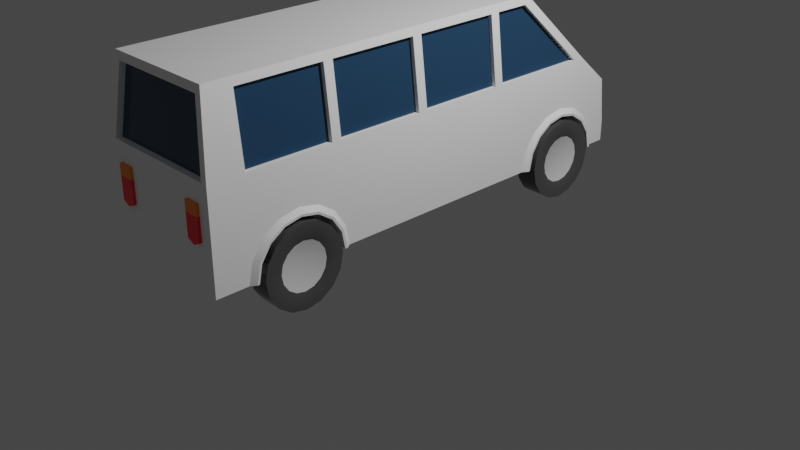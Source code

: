 # Source: coach.blend  (saved by Blender 2.82.7; exported with 4.5.12 LTS)
import bpy
from mathutils import Matrix  # noqa: F401  (used for matrix-valued properties, if any)

bpy.ops.wm.read_factory_settings(use_empty=True)
scene = bpy.context.scene
scene.name = 'Scene'

# ---- collections
col_collection = bpy.data.collections.new('Collection'); scene.collection.children.link(col_collection)

# ---- materials (node trees are filled in below, after node groups)
mat_body = bpy.data.materials.new('body')
mat_body.alpha_threshold = 0.0
mat_body.use_transparent_shadow = False
mat_body.diffuse_color = (0.8816, 0.6446, 0.0328, 1.0)
mat_body.roughness = 0.5
mat_body.line_color = (0.0, 0.0, 0.0, 1.0)
mat_windows = bpy.data.materials.new('windows')
mat_windows.alpha_threshold = 0.0
mat_windows.use_transparent_shadow = False
mat_windows.diffuse_color = (0.2794, 0.5638, 0.8, 1.0)
mat_windows.roughness = 0.5
mat_windows.line_color = (0.0, 0.0, 0.0, 1.0)
mat_lights = bpy.data.materials.new('lights')
mat_lights.alpha_threshold = 0.0
mat_lights.use_transparent_shadow = False
mat_lights.diffuse_color = (0.8, 0.7893, 0.6369, 1.0)
mat_lights.roughness = 0.5
mat_lights.line_color = (0.0, 0.0, 0.0, 1.0)
mat_metal = bpy.data.materials.new('metal')
mat_metal.alpha_threshold = 0.0
mat_metal.use_transparent_shadow = False
mat_metal.diffuse_color = (0.448, 0.448, 0.448, 1.0)
mat_metal.roughness = 0.5
mat_metal.line_color = (0.0, 0.0, 0.0, 1.0)
mat_tires = bpy.data.materials.new('tires')
mat_tires.alpha_threshold = 0.0
mat_tires.use_transparent_shadow = False
mat_tires.diffuse_color = (0.02539, 0.02539, 0.02539, 1.0)
mat_tires.roughness = 0.5
mat_tires.line_color = (0.0, 0.0, 0.0, 1.0)
mat_lights_red = bpy.data.materials.new('lights.red')
mat_lights_red.alpha_threshold = 0.0
mat_lights_red.use_transparent_shadow = False
mat_lights_red.diffuse_color = (1.0, 0.007145, 0.01083, 1.0)
mat_lights_red.roughness = 0.5
mat_lights_red.line_color = (0.0, 0.0, 0.0, 1.0)
mat_carmaterial_orange = bpy.data.materials.new('carmaterial_orange')
mat_carmaterial_orange.alpha_threshold = 0.0
mat_carmaterial_orange.use_transparent_shadow = False
mat_carmaterial_orange.diffuse_color = (0.7913, 0.2086, 0.016, 1.0)
mat_carmaterial_orange.roughness = 0.5
mat_carmaterial_orange.line_color = (0.0, 0.0, 0.0, 1.0)
mat_lights_orange = bpy.data.materials.new('lights.orange')
mat_lights_orange.alpha_threshold = 0.0
mat_lights_orange.use_transparent_shadow = False
mat_lights_orange.diffuse_color = (1.0, 0.3094, 0.009105, 1.0)
mat_lights_orange.roughness = 0.5
mat_lights_orange.line_color = (0.0, 0.0, 0.0, 1.0)

# ---- material node trees
mat_body.use_nodes = True; mat_body.node_tree.nodes.clear()
_N = mat_body.node_tree.nodes; _L = mat_body.node_tree.links
n0 = _N.new('ShaderNodeOutputMaterial'); n0.name = 'Material Output'; n0.location = (300, 300)
n1 = _N.new('ShaderNodeBsdfPrincipled'); n1.name = 'Principled BSDF'; n1.location = (10, 300)
n1.distribution = 'GGX'
n1.subsurface_method = 'BURLEY'
n1.inputs[0].default_value = (1.0, 1.0, 1.0, 1.0)
n1.inputs[2].default_value = 0.0
n1.inputs[3].default_value = 1.45
n1.inputs[27].default_value = (0.0, 0.0, 0.0, 1.0)
n1.inputs[28].default_value = 1.0
_L.new(n1.outputs[0], n0.inputs[0])
n0.is_active_output = True
mat_windows.use_nodes = True; mat_windows.node_tree.nodes.clear()
_N = mat_windows.node_tree.nodes; _L = mat_windows.node_tree.links
n0 = _N.new('ShaderNodeOutputMaterial'); n0.name = 'Material Output'; n0.location = (300, 300)
n1 = _N.new('ShaderNodeBsdfPrincipled'); n1.name = 'Principled BSDF'; n1.location = (10, 300)
n1.distribution = 'GGX'
n1.subsurface_method = 'BURLEY'
n1.inputs[0].default_value = (0.01961, 0.05882, 0.1176, 1.0)
n1.inputs[2].default_value = 0.0
n1.inputs[3].default_value = 1.45
n1.inputs[27].default_value = (0.0, 0.0, 0.0, 1.0)
n1.inputs[28].default_value = 1.0
_L.new(n1.outputs[0], n0.inputs[0])
n0.is_active_output = True
mat_lights.use_nodes = True; mat_lights.node_tree.nodes.clear()
_N = mat_lights.node_tree.nodes; _L = mat_lights.node_tree.links
n0 = _N.new('ShaderNodeOutputMaterial'); n0.name = 'Material Output'; n0.location = (300, 300)
n1 = _N.new('ShaderNodeBsdfPrincipled'); n1.name = 'Principled BSDF'; n1.location = (10, 300)
n1.distribution = 'GGX'
n1.subsurface_method = 'BURLEY'
n1.inputs[0].default_value = (1.0, 1.0, 0.9, 1.0)
n1.inputs[2].default_value = 0.0
n1.inputs[3].default_value = 1.45
n1.inputs[27].default_value = (0.0, 0.0, 0.0, 1.0)
n1.inputs[28].default_value = 1.0
_L.new(n1.outputs[0], n0.inputs[0])
n0.is_active_output = True
mat_metal.use_nodes = True; mat_metal.node_tree.nodes.clear()
_N = mat_metal.node_tree.nodes; _L = mat_metal.node_tree.links
n0 = _N.new('ShaderNodeOutputMaterial'); n0.name = 'Material Output'; n0.location = (300, 300)
n1 = _N.new('ShaderNodeBsdfPrincipled'); n1.name = 'Principled BSDF'; n1.location = (10, 300)
n1.distribution = 'GGX'
n1.subsurface_method = 'BURLEY'
n1.inputs[0].default_value = (0.7529, 0.7529, 0.7529, 1.0)
n1.inputs[2].default_value = 0.0
n1.inputs[3].default_value = 1.45
n1.inputs[27].default_value = (0.0, 0.0, 0.0, 1.0)
n1.inputs[28].default_value = 1.0
_L.new(n1.outputs[0], n0.inputs[0])
n0.is_active_output = True
mat_tires.use_nodes = True; mat_tires.node_tree.nodes.clear()
_N = mat_tires.node_tree.nodes; _L = mat_tires.node_tree.links
n0 = _N.new('ShaderNodeOutputMaterial'); n0.name = 'Material Output'; n0.location = (300, 300)
n1 = _N.new('ShaderNodeBsdfPrincipled'); n1.name = 'Principled BSDF'; n1.location = (10, 300)
n1.distribution = 'GGX'
n1.subsurface_method = 'BURLEY'
n1.inputs[0].default_value = (0.07843, 0.07843, 0.07843, 1.0)
n1.inputs[2].default_value = 0.0
n1.inputs[3].default_value = 1.45
n1.inputs[27].default_value = (0.0, 0.0, 0.0, 1.0)
n1.inputs[28].default_value = 1.0
_L.new(n1.outputs[0], n0.inputs[0])
n0.is_active_output = True
mat_lights_red.use_nodes = True; mat_lights_red.node_tree.nodes.clear()
_N = mat_lights_red.node_tree.nodes; _L = mat_lights_red.node_tree.links
n0 = _N.new('ShaderNodeOutputMaterial'); n0.name = 'Material Output'; n0.location = (300, 300)
n1 = _N.new('ShaderNodeBsdfPrincipled'); n1.name = 'Principled BSDF'; n1.location = (10, 300)
n1.distribution = 'GGX'
n1.subsurface_method = 'BURLEY'
n1.inputs[0].default_value = (1.0, 0.007, 0.011, 1.0)
n1.inputs[2].default_value = 0.0
n1.inputs[3].default_value = 1.45
n1.inputs[27].default_value = (0.0, 0.0, 0.0, 1.0)
n1.inputs[28].default_value = 1.0
_L.new(n1.outputs[0], n0.inputs[0])
n0.is_active_output = True
mat_carmaterial_orange.use_nodes = True; mat_carmaterial_orange.node_tree.nodes.clear()
_N = mat_carmaterial_orange.node_tree.nodes; _L = mat_carmaterial_orange.node_tree.links
n0 = _N.new('ShaderNodeOutputMaterial'); n0.name = 'Material Output'; n0.location = (300, 300)
n1 = _N.new('ShaderNodeBsdfPrincipled'); n1.name = 'Principled BSDF'; n1.location = (10, 300)
n1.distribution = 'GGX'
n1.subsurface_method = 'BURLEY'
n1.inputs[0].default_value = (1.0, 0.249, 0.0, 1.0)
n1.inputs[2].default_value = 0.0
n1.inputs[3].default_value = 1.45
n1.inputs[27].default_value = (0.0, 0.0, 0.0, 1.0)
n1.inputs[28].default_value = 1.0
_L.new(n1.outputs[0], n0.inputs[0])
n0.is_active_output = True
mat_lights_orange.use_nodes = True; mat_lights_orange.node_tree.nodes.clear()
_N = mat_lights_orange.node_tree.nodes; _L = mat_lights_orange.node_tree.links
n0 = _N.new('ShaderNodeOutputMaterial'); n0.name = 'Material Output'; n0.location = (300, 300)
n1 = _N.new('ShaderNodeBsdfPrincipled'); n1.name = 'Principled BSDF'; n1.location = (10, 300)
n1.distribution = 'GGX'
n1.subsurface_method = 'BURLEY'
n1.inputs[0].default_value = (1.0, 0.263, 0.0, 1.0)
n1.inputs[2].default_value = 0.0
n1.inputs[3].default_value = 1.45
n1.inputs[27].default_value = (0.0, 0.0, 0.0, 1.0)
n1.inputs[28].default_value = 1.0
_L.new(n1.outputs[0], n0.inputs[0])
n0.is_active_output = True

# ---- world
world_world = bpy.data.worlds.new('World'); scene.world = world_world
world_world.use_nodes = True; world_world.node_tree.nodes.clear()
_N = world_world.node_tree.nodes; _L = world_world.node_tree.links
n0 = _N.new('ShaderNodeOutputWorld'); n0.name = 'World Output'; n0.location = (300, 300)
n1 = _N.new('ShaderNodeBackground'); n1.name = 'Background'; n1.location = (10, 300)
n1.inputs[0].default_value = (0.05088, 0.05088, 0.05088, 1.0)
_L.new(n1.outputs[0], n0.inputs[0])
n0.is_active_output = True
world_world.color = (0.05088, 0.05088, 0.05088)
world_world.use_sun_shadow = False
world_world.sun_shadow_jitter_overblur = 0.0

# ---- cameras
cam_camera = bpy.data.cameras.new('Camera')
cam_camera.clip_end = 100.0
cam_camera.ortho_scale = 7.314

# ---- lights
light_light = bpy.data.lights.new('Light', 'POINT')
light_light.transmission_factor = 0.0
light_light.energy = 1000.0
light_light.shadow_soft_size = 0.1
light_light.shadow_maximum_resolution = 0.006
light_light.use_absolute_resolution = True

# ---- meshes
me_cube_001 = bpy.data.meshes.new('Cube.001')
me_cube_001.from_pydata([(-0.6131, 2.279, 1.018), (-0.6131, 2.289, 1.018), (-0.5949, 2.279, 1.007), (-0.5949, 2.29, 1.007), (-0.5873, 2.279, 0.9803), (-0.5873, 2.293, 0.9803), (-0.5949, 2.279, 0.9536), (-0.5949, 2.296, 0.9535), (-0.6131, 2.279, 0.9425), (-0.6131, 2.298, 0.9424), (-0.6312, 2.279, 0.9536), (-0.6312, 2.296, 0.9535), (-0.6388, 2.279, 0.9803), (-0.6388, 2.293, 0.9803), (-0.6312, 2.279, 1.007), (-0.6312, 2.29, 1.007), (-0.5005, -1.477, 0.7515), (-0.5005, -1.629, 0.8529), (-0.7002, -2.689, 1.437), (-0.604, -0.3569, 2.209), (-0.604, 1.114, 2.209), (-0.5005, -1.808, 0.8885), (-0.5005, -1.986, 0.8529), (-0.7002, 2.27, 1.125), (-0.7002, -0.4117, 1.437), (-0.7002, 1.905, 1.437), (-0.604, -2.612, 2.209), (-0.7002, 2.331, 0.6312), (-0.7002, -1.303, 0.6301), (-0.7574, 1.175, 0.4208), (-0.7574, 1.207, 0.5818), (-0.7574, 1.298, 0.7183), (-0.7574, 1.435, 0.8095), (-0.7574, 1.595, 0.8415), (-0.7574, 1.756, 0.8095), (-0.7574, 1.893, 0.7183), (-0.7574, 1.984, 0.5818), (-0.7574, 2.016, 0.4208), (-0.7574, 1.984, 0.2597), (-0.7574, 1.893, 0.1232), (-0.7574, 1.756, 0.03203), (-0.7574, 1.595, 7.743e-08), (-0.7574, 1.435, 0.03203), (-0.7574, 1.298, 0.1232), (-0.7574, 1.207, 0.2597), (-0.7574, -1.534, 0.4208), (-0.7574, -2.196, 0.2597), (-0.7574, -2.105, 0.1232), (-0.7574, -1.968, 0.03203), (-0.7574, -1.808, 7.743e-08), (-0.7574, -1.647, 0.03203), (-0.7574, -1.51, 0.1232), (-0.7574, -1.419, 0.2597), (-0.7574, -1.387, 0.4208), (-0.7574, -1.419, 0.5818), (-0.7574, -1.51, 0.7183), (-0.7574, -1.647, 0.8095), (-0.7574, -1.808, 0.8415), (-0.7574, -1.968, 0.8095), (-0.7574, -2.105, 0.7183), (-0.7574, -2.196, 0.5818), (-0.7574, 1.869, 0.4208), (-0.7574, 1.848, 0.5254), (-0.7574, 1.789, 0.6142), (-0.7574, 1.7, 0.6735), (-0.7574, 1.595, 0.6943), (-0.7574, 1.491, 0.6735), (-0.7574, 1.402, 0.6142), (-0.7574, 1.343, 0.5254), (-0.7574, 1.322, 0.4208), (-0.5005, -2.138, 0.7515), (-0.7002, 1.049, 0.4208), (-0.5005, -2.239, 0.5997), (-0.7002, -1.261, 0.4208), (-0.7002, -2.687, 0.4208), (-0.7002, 2.331, 0.4208), (-0.5005, -2.275, 0.4208), (-0.7355, -2.275, 0.4208), (-0.7002, 1.091, 0.6301), (-0.7002, 1.209, 0.8076), (-0.7002, -1.421, 0.8076), (-0.7002, -2.354, 0.4208), (-0.7002, -2.312, 0.6301), (-0.7002, -2.194, 0.8076), (-0.7002, -2.017, 0.9261), (-0.7002, -1.808, 0.9678), (-0.7002, -1.599, 0.9261), (-0.7355, -2.239, 0.5997), (-0.7355, -2.138, 0.7515), (-0.7355, -1.986, 0.8529), (-0.7355, -1.808, 0.8885), (-0.7374, -1.316, 0.4208), (-0.7374, -1.353, 0.6092), (-0.7374, -1.46, 0.7689), (-0.7374, -1.619, 0.8756), (-0.7374, -1.808, 0.9131), (-0.7374, -1.996, 0.8756), (-0.7374, -2.155, 0.7689), (-0.7374, -2.262, 0.6092), (-0.7374, -2.299, 0.4208), (-0.7355, -1.629, 0.8529), (-0.7355, -1.477, 0.7515), (-0.7355, -1.376, 0.5997), (-0.7355, -1.341, 0.4208), (-0.5287, 1.298, 0.1232), (-0.7574, 1.343, 0.3161), (-0.7574, 1.402, 0.2274), (-0.7574, 1.491, 0.1681), (-0.7574, 1.595, 0.1473), (-0.7574, 1.7, 0.1681), (-0.7574, 1.789, 0.2274), (-0.7574, 1.848, 0.3161), (-0.5005, -1.376, 0.5997), (-0.5005, -1.341, 0.4208), (-0.5002, -1.808, 0.4208), (-0.7355, 1.129, 0.4208), (-0.5005, 1.129, 0.4208), (-0.5005, 1.164, 0.5997), (-0.5005, 1.265, 0.7515), (-0.5005, 1.417, 0.8529), (-0.5005, 1.595, 0.8885), (-0.5005, 1.774, 0.8529), (-0.5005, 1.926, 0.7515), (-0.7002, 1.386, 0.9261), (-0.7002, 1.595, 0.9678), (-0.7002, 1.804, 0.9261), (-0.7002, 1.982, 0.8076), (-0.7002, 2.1, 0.6301), (-0.7002, 2.142, 0.4208), (-0.7355, 1.164, 0.5997), (-0.7355, 1.265, 0.7515), (-0.7355, 1.417, 0.8529), (-0.7355, 1.595, 0.8885), (-0.7374, 2.087, 0.4208), (-0.7374, 2.05, 0.6092), (-0.7374, 1.943, 0.7689), (-0.7374, 1.784, 0.8756), (-0.7374, 1.595, 0.9131), (-0.7374, 1.407, 0.8756), (-0.7374, 1.248, 0.7689), (-0.7374, 1.141, 0.6092), (-0.7374, 1.104, 0.4208), (-0.7355, 1.774, 0.8529), (-0.7355, 1.926, 0.7515), (-0.7355, 2.027, 0.5997), (-0.7355, 2.062, 0.4208), (-0.5005, 2.027, 0.5997), (-0.5005, 2.062, 0.4208), (-0.5002, 1.595, 0.4208), (-0.5287, 1.435, 0.03203), (-0.5287, 1.595, 8.245e-08), (-0.5287, 1.756, 0.03203), (-0.5287, 1.893, 0.1232), (-0.5287, 1.984, 0.2597), (-0.5287, 2.016, 0.4208), (-0.5287, 1.984, 0.5818), (-0.5287, 1.893, 0.7183), (-0.5287, 1.756, 0.8095), (-0.5287, 1.595, 0.8415), (-0.5287, 1.435, 0.8095), (-0.5287, 1.298, 0.7183), (-0.5287, 1.207, 0.5818), (-0.5287, 1.175, 0.4208), (-0.5287, 1.207, 0.2597), (-0.5287, 1.869, 0.4208), (-0.5287, 1.848, 0.5254), (-0.5287, 1.789, 0.6142), (-0.5287, 1.7, 0.6735), (-0.5287, 1.595, 0.6943), (-0.5287, 1.491, 0.6735), (-0.5287, 1.402, 0.6142), (-0.5287, 1.343, 0.5254), (-0.5287, 1.322, 0.4208), (-0.7574, -2.228, 0.4208), (-0.5287, 1.343, 0.3161), (-0.5287, 1.402, 0.2274), (-0.5287, 1.491, 0.1681), (-0.5287, 1.595, 0.1473), (-0.5287, 1.7, 0.1681), (-0.5287, 1.789, 0.2274), (-0.5287, 1.848, 0.3161), (-0.7574, -1.555, 0.5254), (-0.7574, -1.614, 0.6142), (-0.7574, -1.703, 0.6735), (-0.7574, -1.808, 0.6943), (-0.7574, -1.912, 0.6735), (-0.7574, -2.001, 0.6142), (-0.7574, -2.06, 0.5254), (-0.7574, -2.081, 0.4208), (-0.5287, -2.105, 0.1232), (-0.7574, -2.06, 0.3161), (-0.7574, -2.001, 0.2274), (-0.7574, -1.912, 0.1681), (-0.7574, -1.808, 0.1473), (-0.7574, -1.703, 0.1681), (-0.7574, -1.614, 0.2274), (-0.7574, -1.555, 0.3161), (-0.5287, -1.968, 0.03203), (-0.5287, -1.808, 8.245e-08), (-0.5287, -1.647, 0.03203), (-0.5287, -1.51, 0.1232), (-0.5287, -1.419, 0.2597), (-0.5287, -1.387, 0.4208), (-0.5287, -1.419, 0.5818), (-0.5287, -1.51, 0.7183), (-0.5287, -1.647, 0.8095), (-0.5287, -1.808, 0.8415), (-0.5287, -1.968, 0.8095), (-0.5287, -2.105, 0.7183), (-0.5287, -2.196, 0.5818), (-0.5287, -2.228, 0.4208), (-0.5287, -2.196, 0.2597), (-0.5287, -1.534, 0.4208), (-0.5287, -1.555, 0.5254), (-0.5287, -1.614, 0.6142), (-0.5287, -1.703, 0.6735), (-0.5287, -1.808, 0.6943), (-0.5287, -1.912, 0.6735), (-0.5287, -2.001, 0.6142), (-0.5287, -2.06, 0.5254), (-0.5287, -2.081, 0.4208), (-0.5287, -2.06, 0.3161), (-0.5287, -2.001, 0.2274), (-0.5287, -1.912, 0.1681), (-0.5287, -1.808, 0.1473), (-0.5287, -1.703, 0.1681), (-0.5287, -1.614, 0.2274), (-0.5287, -1.555, 0.3161), (-0.7431, -1.562, 0.4208), (-0.7431, 1.841, 0.4208), (-0.7431, 1.823, 0.515), (-0.7431, 1.769, 0.5948), (-0.7431, 1.69, 0.6482), (-0.7431, 1.595, 0.6669), (-0.7431, 1.501, 0.6482), (-0.7431, 1.422, 0.5948), (-0.7431, 1.368, 0.515), (-0.7431, 1.35, 0.4208), (-0.7431, 1.595, 0.4208), (-0.7431, 1.368, 0.3266), (-0.7431, 1.422, 0.2467), (-0.7431, 1.501, 0.1934), (-0.7431, 1.595, 0.1746), (-0.7431, 1.69, 0.1934), (-0.7431, 1.769, 0.2467), (-0.7431, 1.823, 0.3266), (-0.7431, -1.58, 0.515), (-0.7431, -1.634, 0.5948), (-0.7431, -1.713, 0.6482), (-0.7431, -1.808, 0.6669), (-0.7431, -1.902, 0.6482), (-0.7431, -1.981, 0.5948), (-0.7431, -2.035, 0.515), (-0.7431, -2.053, 0.4208), (-0.7431, -1.808, 0.4208), (-0.7431, -2.035, 0.3266), (-0.7431, -1.981, 0.2467), (-0.7431, -1.902, 0.1934), (-0.7431, -1.808, 0.1746), (-0.7431, -1.713, 0.1934), (-0.7431, -1.634, 0.2467), (-0.7431, -1.58, 0.3266), (-0.4873, 2.27, 1.018), (-0.4873, 2.303, 1.018), (-0.5479, 2.27, 0.9813), (-0.5479, 2.308, 0.9811), (-0.573, 2.27, 0.892), (-0.573, 2.319, 0.8919), (-0.5479, 2.27, 0.8028), (-0.5479, 2.33, 0.8026), (-0.4873, 2.27, 0.7658), (-0.4873, 2.334, 0.7656), (-0.4267, 2.27, 0.8028), (-0.4267, 2.33, 0.8026), (-0.4016, 2.27, 0.892), (-0.4016, 2.319, 0.8919), (-0.4267, 2.27, 0.9813), (-0.4267, 2.308, 0.9811), (-0.3358, 2.276, 1.018), (-0.3358, 2.307, 0.7657), (-0.3358, 2.304, 1.018), (-0.3358, 2.335, 0.7657), (-0.6302, -2.689, 1.437), (-0.6302, 1.905, 1.437), (-0.6145, -0.4117, 2.125), (-0.5445, -2.62, 2.125), (-0.5445, 1.2, 2.125), (-0.7002, 1.783, 1.437), (-0.6145, 1.068, 2.125), (-0.7002, -0.3127, 1.437), (-0.6145, -0.3127, 2.125), (-0.7002, -1.325, 1.437), (-0.6574, -0.4117, 1.437), (-0.5716, -0.4117, 2.125), (-0.6574, 1.783, 1.437), (-0.5716, 1.068, 2.125), (-0.6574, -0.3127, 1.437), (-0.5716, -0.3127, 2.125), (-0.6302, 1.845, 1.437), (-0.5478, 1.167, 2.098), (-0.6302, -2.626, 1.437), (-0.5445, -2.557, 2.125), (-0.5692, -2.68, 0.8922), (-0.5691, -2.715, 0.8922), (-0.4892, -2.68, 0.8553), (-0.4891, -2.715, 0.8553), (-0.4092, -2.68, 0.8922), (-0.409, -2.715, 0.8922), (-0.4092, -2.68, 1.239), (-0.409, -2.715, 1.239), (-0.4892, -2.68, 1.239), (-0.4891, -2.715, 1.239), (-0.5692, -2.68, 1.239), (-0.5691, -2.715, 1.239), (-0.6145, -1.424, 2.125), (-0.7002, -2.319, 1.437), (-0.6145, -2.319, 2.125), (-0.7002, -1.424, 1.437), (-0.604, -1.369, 2.209), (-0.6582, -2.319, 1.437), (-0.5725, -2.319, 2.125), (-0.5692, -2.68, 1.127), (-0.5691, -2.715, 1.127), (-0.4092, -2.68, 1.127), (-0.409, -2.715, 1.127), (-0.4891, -2.715, 1.127), (-0.5716, -1.325, 2.125), (-0.6574, -1.325, 1.437), (-0.5716, -1.424, 2.125), (-0.6574, -1.424, 1.437), (-0.6145, -1.325, 2.125), (-0.604, 0.6506, 2.209), (-0.7002, 0.5958, 1.437), (-0.6145, 0.5958, 2.125), (-0.7002, 0.6948, 1.437), (-0.6145, 0.6948, 2.125), (-0.6574, 0.5958, 1.437), (-0.5716, 0.5958, 2.125), (-0.6574, 0.6948, 1.437), (-0.5716, 0.6948, 2.125), (0.6131, 2.279, 1.018), (0.6131, 2.289, 1.018), (0.5949, 2.279, 1.007), (0.5949, 2.29, 1.007), (0.5873, 2.279, 0.9803), (0.5873, 2.293, 0.9803), (0.5949, 2.279, 0.9536), (0.5949, 2.296, 0.9535), (0.6131, 2.279, 0.9425), (0.6131, 2.298, 0.9424), (0.6312, 2.279, 0.9536), (0.6312, 2.296, 0.9535), (0.6388, 2.279, 0.9803), (0.6388, 2.293, 0.9803), (0.6312, 2.279, 1.007), (0.6312, 2.29, 1.007), (0.5005, -1.477, 0.7515), (0.5005, -1.629, 0.8529), (0.7002, -2.689, 1.437), (0.604, -0.3569, 2.209), (0.604, 1.114, 2.209), (0.5005, -1.808, 0.8885), (0.5005, -1.986, 0.8529), (0.7002, 2.27, 1.125), (0.7002, -0.4117, 1.437), (0.7002, 1.905, 1.437), (0.604, -2.612, 2.209), (0.7002, 2.331, 0.6312), (0.7002, -1.303, 0.6301), (0.7574, 1.175, 0.4208), (0.7574, 1.207, 0.5818), (0.7574, 1.298, 0.7183), (0.7574, 1.435, 0.8095), (0.7574, 1.595, 0.8415), (0.7574, 1.756, 0.8095), (0.7574, 1.893, 0.7183), (0.7574, 1.984, 0.5818), (0.7574, 2.016, 0.4208), (0.7574, 1.984, 0.2597), (0.7574, 1.893, 0.1232), (0.7574, 1.756, 0.03203), (0.7574, 1.595, 7.743e-08), (0.7574, 1.435, 0.03203), (0.7574, 1.298, 0.1232), (0.7574, 1.207, 0.2597), (0.7574, -1.534, 0.4208), (0.7574, -2.196, 0.2597), (0.7574, -2.105, 0.1232), (0.7574, -1.968, 0.03203), (0.7574, -1.808, 7.743e-08), (0.7574, -1.647, 0.03203), (0.7574, -1.51, 0.1232), (0.7574, -1.419, 0.2597), (0.7574, -1.387, 0.4208), (0.7574, -1.419, 0.5818), (0.7574, -1.51, 0.7183), (0.7574, -1.647, 0.8095), (0.7574, -1.808, 0.8415), (0.7574, -1.968, 0.8095), (0.7574, -2.105, 0.7183), (0.7574, -2.196, 0.5818), (0.7574, 1.869, 0.4208), (0.7574, 1.848, 0.5254), (0.7574, 1.789, 0.6142), (0.7574, 1.7, 0.6735), (0.7574, 1.595, 0.6943), (0.7574, 1.491, 0.6735), (0.7574, 1.402, 0.6142), (0.7574, 1.343, 0.5254), (0.7574, 1.322, 0.4208), (0.5005, -2.138, 0.7515), (0.7002, 1.049, 0.4208), (0.5005, -2.239, 0.5997), (0.7002, -1.261, 0.4208), (0.7002, -2.687, 0.4208), (0.7002, 2.331, 0.4208), (0.5005, -2.275, 0.4208), (0.7355, -2.275, 0.4208), (0.7002, 1.091, 0.6301), (0.7002, 1.209, 0.8076), (0.7002, -1.421, 0.8076), (0.7002, -2.354, 0.4208), (0.7002, -2.312, 0.6301), (0.7002, -2.194, 0.8076), (0.7002, -2.017, 0.9261), (0.7002, -1.808, 0.9678), (0.7002, -1.599, 0.9261), (0.7355, -2.239, 0.5997), (0.7355, -2.138, 0.7515), (0.7355, -1.986, 0.8529), (0.7355, -1.808, 0.8885), (0.7374, -1.316, 0.4208), (0.7374, -1.353, 0.6092), (0.7374, -1.46, 0.7689), (0.7374, -1.619, 0.8756), (0.7374, -1.808, 0.9131), (0.7374, -1.996, 0.8756), (0.7374, -2.155, 0.7689), (0.7374, -2.262, 0.6092), (0.7374, -2.299, 0.4208), (0.7355, -1.629, 0.8529), (0.7355, -1.477, 0.7515), (0.7355, -1.376, 0.5997), (0.7355, -1.341, 0.4208), (0.5287, 1.298, 0.1232), (0.7574, 1.343, 0.3161), (0.7574, 1.402, 0.2274), (0.7574, 1.491, 0.1681), (0.7574, 1.595, 0.1473), (0.7574, 1.7, 0.1681), (0.7574, 1.789, 0.2274), (0.7574, 1.848, 0.3161), (0.5005, -1.376, 0.5997), (0.5005, -1.341, 0.4208), (0.5002, -1.808, 0.4208), (0.7355, 1.129, 0.4208), (0.5005, 1.129, 0.4208), (0.5005, 1.164, 0.5997), (0.5005, 1.265, 0.7515), (0.5005, 1.417, 0.8529), (0.5005, 1.595, 0.8885), (0.5005, 1.774, 0.8529), (0.5005, 1.926, 0.7515), (0.7002, 1.386, 0.9261), (0.7002, 1.595, 0.9678), (0.7002, 1.804, 0.9261), (0.7002, 1.982, 0.8076), (0.7002, 2.1, 0.6301), (0.7002, 2.142, 0.4208), (0.7355, 1.164, 0.5997), (0.7355, 1.265, 0.7515), (0.7355, 1.417, 0.8529), (0.7355, 1.595, 0.8885), (0.7374, 2.087, 0.4208), (0.7374, 2.05, 0.6092), (0.7374, 1.943, 0.7689), (0.7374, 1.784, 0.8756), (0.7374, 1.595, 0.9131), (0.7374, 1.407, 0.8756), (0.7374, 1.248, 0.7689), (0.7374, 1.141, 0.6092), (0.7374, 1.104, 0.4208), (0.7355, 1.774, 0.8529), (0.7355, 1.926, 0.7515), (0.7355, 2.027, 0.5997), (0.7355, 2.062, 0.4208), (0.5005, 2.027, 0.5997), (0.5005, 2.062, 0.4208), (0.5002, 1.595, 0.4208), (0.5287, 1.435, 0.03203), (0.5287, 1.595, 8.245e-08), (0.5287, 1.756, 0.03203), (0.5287, 1.893, 0.1232), (0.5287, 1.984, 0.2597), (0.5287, 2.016, 0.4208), (0.5287, 1.984, 0.5818), (0.5287, 1.893, 0.7183), (0.5287, 1.756, 0.8095), (0.5287, 1.595, 0.8415), (0.5287, 1.435, 0.8095), (0.5287, 1.298, 0.7183), (0.5287, 1.207, 0.5818), (0.5287, 1.175, 0.4208), (0.5287, 1.207, 0.2597), (0.5287, 1.869, 0.4208), (0.5287, 1.848, 0.5254), (0.5287, 1.789, 0.6142), (0.5287, 1.7, 0.6735), (0.5287, 1.595, 0.6943), (0.5287, 1.491, 0.6735), (0.5287, 1.402, 0.6142), (0.5287, 1.343, 0.5254), (0.5287, 1.322, 0.4208), (0.7574, -2.228, 0.4208), (0.5287, 1.343, 0.3161), (0.5287, 1.402, 0.2274), (0.5287, 1.491, 0.1681), (0.5287, 1.595, 0.1473), (0.5287, 1.7, 0.1681), (0.5287, 1.789, 0.2274), (0.5287, 1.848, 0.3161), (0.7574, -1.555, 0.5254), (0.7574, -1.614, 0.6142), (0.7574, -1.703, 0.6735), (0.7574, -1.808, 0.6943), (0.7574, -1.912, 0.6735), (0.7574, -2.001, 0.6142), (0.7574, -2.06, 0.5254), (0.7574, -2.081, 0.4208), (0.5287, -2.105, 0.1232), (0.7574, -2.06, 0.3161), (0.7574, -2.001, 0.2274), (0.7574, -1.912, 0.1681), (0.7574, -1.808, 0.1473), (0.7574, -1.703, 0.1681), (0.7574, -1.614, 0.2274), (0.7574, -1.555, 0.3161), (0.5287, -1.968, 0.03203), (0.5287, -1.808, 8.245e-08), (0.5287, -1.647, 0.03203), (0.5287, -1.51, 0.1232), (0.5287, -1.419, 0.2597), (0.5287, -1.387, 0.4208), (0.5287, -1.419, 0.5818), (0.5287, -1.51, 0.7183), (0.5287, -1.647, 0.8095), (0.5287, -1.808, 0.8415), (0.5287, -1.968, 0.8095), (0.5287, -2.105, 0.7183), (0.5287, -2.196, 0.5818), (0.5287, -2.228, 0.4208), (0.5287, -2.196, 0.2597), (0.5287, -1.534, 0.4208), (0.5287, -1.555, 0.5254), (0.5287, -1.614, 0.6142), (0.5287, -1.703, 0.6735), (0.5287, -1.808, 0.6943), (0.5287, -1.912, 0.6735), (0.5287, -2.001, 0.6142), (0.5287, -2.06, 0.5254), (0.5287, -2.081, 0.4208), (0.5287, -2.06, 0.3161), (0.5287, -2.001, 0.2274), (0.5287, -1.912, 0.1681), (0.5287, -1.808, 0.1473), (0.5287, -1.703, 0.1681), (0.5287, -1.614, 0.2274), (0.5287, -1.555, 0.3161), (0.7431, -1.562, 0.4208), (0.7431, 1.841, 0.4208), (0.7431, 1.823, 0.515), (0.7431, 1.769, 0.5948), (0.7431, 1.69, 0.6482), (0.7431, 1.595, 0.6669), (0.7431, 1.501, 0.6482), (0.7431, 1.422, 0.5948), (0.7431, 1.368, 0.515), (0.7431, 1.35, 0.4208), (0.7431, 1.595, 0.4208), (0.7431, 1.368, 0.3266), (0.7431, 1.422, 0.2467), (0.7431, 1.501, 0.1934), (0.7431, 1.595, 0.1746), (0.7431, 1.69, 0.1934), (0.7431, 1.769, 0.2467), (0.7431, 1.823, 0.3266), (0.7431, -1.58, 0.515), (0.7431, -1.634, 0.5948), (0.7431, -1.713, 0.6482), (0.7431, -1.808, 0.6669), (0.7431, -1.902, 0.6482), (0.7431, -1.981, 0.5948), (0.7431, -2.035, 0.515), (0.7431, -2.053, 0.4208), (0.7431, -1.808, 0.4208), (0.7431, -2.035, 0.3266), (0.7431, -1.981, 0.2467), (0.7431, -1.902, 0.1934), (0.7431, -1.808, 0.1746), (0.7431, -1.713, 0.1934), (0.7431, -1.634, 0.2467), (0.7431, -1.58, 0.3266), (0.4873, 2.27, 1.018), (0.4873, 2.303, 1.018), (0.5479, 2.27, 0.9813), (0.5479, 2.308, 0.9811), (0.573, 2.27, 0.892), (0.573, 2.319, 0.8919), (0.5479, 2.27, 0.8028), (0.5479, 2.33, 0.8026), (0.4873, 2.27, 0.7658), (0.4873, 2.334, 0.7656), (0.4267, 2.27, 0.8028), (0.4267, 2.33, 0.8026), (0.4016, 2.27, 0.892), (0.4016, 2.319, 0.8919), (0.4267, 2.27, 0.9813), (0.4267, 2.308, 0.9811), (0.3358, 2.276, 1.018), (0.3358, 2.307, 0.7657), (0.3358, 2.304, 1.018), (0.3358, 2.335, 0.7657), (0.6302, -2.689, 1.437), (0.6302, 1.905, 1.437), (0.6145, -0.4117, 2.125), (0.5445, -2.62, 2.125), (0.5445, 1.2, 2.125), (0.7002, 1.783, 1.437), (0.6145, 1.068, 2.125), (0.7002, -0.3127, 1.437), (0.6145, -0.3127, 2.125), (0.7002, -1.325, 1.437), (0.6574, -0.4117, 1.437), (0.5716, -0.4117, 2.125), (0.6574, 1.783, 1.437), (0.5716, 1.068, 2.125), (0.6574, -0.3127, 1.437), (0.5716, -0.3127, 2.125), (0.6302, 1.845, 1.437), (0.5478, 1.167, 2.098), (0.6302, -2.626, 1.437), (0.5445, -2.557, 2.125), (0.5693, -2.68, 0.8922), (0.5691, -2.715, 0.8922), (0.4892, -2.68, 0.8553), (0.4891, -2.715, 0.8553), (0.4092, -2.68, 0.8922), (0.409, -2.715, 0.8922), (0.4092, -2.68, 1.239), (0.409, -2.715, 1.239), (0.4892, -2.68, 1.239), (0.4891, -2.715, 1.239), (0.5693, -2.68, 1.239), (0.5691, -2.715, 1.239), (0.6145, -1.424, 2.125), (0.7002, -2.319, 1.437), (0.6145, -2.319, 2.125), (0.7002, -1.424, 1.437), (0.604, -1.369, 2.209), (0.6582, -2.319, 1.437), (0.5725, -2.319, 2.125), (0.5693, -2.68, 1.127), (0.5691, -2.715, 1.127), (0.4092, -2.68, 1.127), (0.409, -2.715, 1.127), (0.4891, -2.715, 1.127), (0.5716, -1.325, 2.125), (0.6574, -1.325, 1.437), (0.5716, -1.424, 2.125), (0.6574, -1.424, 1.437), (0.6145, -1.325, 2.125), (0.604, 0.6506, 2.209), (0.7002, 0.5958, 1.437), (0.6145, 0.5958, 2.125), (0.7002, 0.6948, 1.437), (0.6145, 0.6948, 2.125), (0.6574, 0.5958, 1.437), (0.5716, 0.5958, 2.125), (0.6574, 0.6948, 1.437), (0.5716, 0.6948, 2.125), (-0.5949, 2.29, 1.007), (-0.5949, 2.29, 1.007), (-0.6131, 2.289, 1.018), (-0.6131, 2.289, 1.018), (-0.6131, 2.279, 1.018), (-0.5949, 2.279, 1.007), (-0.5873, 2.293, 0.9803), (-0.5873, 2.293, 0.9803), (-0.5873, 2.279, 0.9803), (-0.5949, 2.296, 0.9535), (-0.5949, 2.296, 0.9535), (-0.5949, 2.279, 0.9536), (-0.6131, 2.298, 0.9424), (-0.6131, 2.298, 0.9424), (-0.6131, 2.279, 0.9425), (-0.6312, 2.296, 0.9535), (-0.6312, 2.296, 0.9535), (-0.6312, 2.279, 0.9536), (-0.6388, 2.293, 0.9803), (-0.6388, 2.293, 0.9803), (-0.6388, 2.279, 0.9803), (-0.6312, 2.29, 1.007), (-0.6312, 2.29, 1.007), (-0.6312, 2.279, 1.007), (-0.5005, -1.808, 0.8885), (-0.5005, -1.986, 0.8529), (-0.7574, 1.207, 0.5818), (-0.7574, 1.175, 0.4208), (-0.7574, 1.298, 0.7183), (-0.7574, 1.435, 0.8095), (-0.7574, 1.595, 0.8415), (-0.7574, 1.756, 0.8095), (-0.7574, 1.893, 0.7183), (-0.7574, 1.984, 0.5818), (-0.7574, 2.016, 0.4208), (-0.7574, 1.984, 0.2597), (-0.7574, 1.893, 0.1232), (-0.7574, 1.756, 0.03203), (-0.7574, 1.595, 7.743e-08), (-0.7574, 1.435, 0.03203), (-0.7574, 1.298, 0.1232), (-0.7574, 1.207, 0.2597), (-0.7574, -2.228, 0.4208), (-0.7574, -2.196, 0.2597), (-0.7574, -2.105, 0.1232), (-0.7574, -1.968, 0.03203), (-0.7574, -1.808, 7.743e-08), (-0.7574, -1.647, 0.03203), (-0.5005, -2.239, 0.5997), (-0.5005, -2.275, 0.4208), (-0.7002, -1.261, 0.4208), (-0.7002, -1.303, 0.6301), (-0.7002, -2.687, 0.4208), (-0.7002, -2.689, 1.437), (-0.5005, -1.341, 0.4208), (-0.5005, -1.376, 0.5997), (-0.7002, 2.331, 0.4208), (-0.7002, 2.331, 0.6312), (-0.5005, -2.138, 0.7515), (-0.7002, 1.049, 0.4208), (-0.7002, 1.091, 0.6301), (-0.7002, 1.209, 0.8076), (-0.7002, -1.421, 0.8076), (-0.5716, -1.424, 2.125), (-0.5716, -1.424, 2.125), (-0.5725, -2.319, 2.125), (-0.5725, -2.319, 2.125), (-0.7002, -2.312, 0.6301), (-0.7002, -2.354, 0.4208), (-0.7002, -2.194, 0.8076), (-0.7002, -2.017, 0.9261), (-0.7002, -1.808, 0.9678), (-0.7355, -2.239, 0.5997), (-0.7355, -2.275, 0.4208), (-0.7355, -2.138, 0.7515), (-0.7355, -1.986, 0.8529), (-0.7355, -1.808, 0.8885), (-0.7374, -1.316, 0.4208), (-0.7374, -1.353, 0.6092), (-0.7374, -1.46, 0.7689), (-0.5005, -1.477, 0.7515), (-0.7374, -1.808, 0.9131), (-0.7374, -1.996, 0.8756), (-0.7374, -2.155, 0.7689), (-0.7374, -2.262, 0.6092), (-0.7374, -2.299, 0.4208), (-0.7355, -1.376, 0.5997), (-0.7355, -1.477, 0.7515), (-0.7355, -1.341, 0.4208), (-0.7002, 1.595, 0.9678), (-0.7002, 1.386, 0.9261), (-0.5005, 1.265, 0.7515), (-0.5005, 1.164, 0.5997), (-0.5005, 2.062, 0.4208), (-0.5005, 2.027, 0.5997), (-0.5005, 1.129, 0.4208), (-0.5005, 1.595, 0.8885), (-0.5005, 1.417, 0.8529), (-0.5005, 1.774, 0.8529), (-0.7002, 1.804, 0.9261), (-0.7002, 1.982, 0.8076), (-0.7002, 2.1, 0.6301), (-0.7002, 2.142, 0.4208), (-0.7355, 1.164, 0.5997), (-0.7355, 1.129, 0.4208), (-0.5005, 1.926, 0.7515), (-0.7355, 1.265, 0.7515), (-0.7355, 1.595, 0.8885), (-0.7355, 1.417, 0.8529), (-0.7374, 2.087, 0.4208), (-0.7374, 2.05, 0.6092), (-0.7374, 1.943, 0.7689), (-0.7374, 1.784, 0.8756), (-0.7374, 1.595, 0.9131), (-0.7374, 1.407, 0.8756), (-0.7374, 1.248, 0.7689), (-0.7374, 1.141, 0.6092), (-0.7374, 1.104, 0.4208), (-0.7355, 1.926, 0.7515), (-0.7355, 1.774, 0.8529), (-0.7355, 2.027, 0.5997), (-0.7355, 2.062, 0.4208), (-0.5287, 1.175, 0.4208), (-0.5287, 1.207, 0.2597), (-0.5287, 1.298, 0.1232), (-0.5287, 1.435, 0.03203), (-0.5287, 1.595, 8.245e-08), (-0.5287, 1.756, 0.03203), (-0.5287, 1.893, 0.1232), (-0.5287, 1.984, 0.2597), (-0.5287, 2.016, 0.4208), (-0.5287, 1.984, 0.5818), (-0.5287, 1.893, 0.7183), (-0.5287, 1.756, 0.8095), (-0.5287, 1.595, 0.8415), (-0.5287, 1.435, 0.8095), (-0.5287, 1.298, 0.7183), (-0.5287, 1.207, 0.5818), (-0.7574, -1.51, 0.1232), (-0.7574, -1.419, 0.2597), (-0.7574, -1.387, 0.4208), (-0.7574, -1.419, 0.5818), (-0.7574, -1.51, 0.7183), (-0.7574, -1.647, 0.8095), (-0.7574, -1.808, 0.8415), (-0.7574, -1.968, 0.8095), (-0.7574, -2.105, 0.7183), (-0.7574, -2.196, 0.5818), (-0.5287, -2.228, 0.4208), (-0.5287, -2.196, 0.2597), (-0.5287, -2.105, 0.1232), (-0.5287, -1.968, 0.03203), (-0.5287, -1.808, 8.245e-08), (-0.5287, -1.647, 0.03203), (-0.5287, -1.51, 0.1232), (-0.5287, -1.419, 0.2597), (-0.5287, -1.387, 0.4208), (-0.5287, -1.419, 0.5818), (-0.5287, -1.51, 0.7183), (-0.5287, -1.647, 0.8095), (-0.5287, -1.808, 0.8415), (-0.5287, -1.968, 0.8095), (-0.5287, -2.105, 0.7183), (-0.5287, -2.196, 0.5818), (-0.7002, 2.27, 1.125), (-0.7002, 2.27, 1.125), (-0.7002, 1.905, 1.437), (-0.5479, 2.308, 0.9811), (-0.5479, 2.308, 0.9811), (-0.4873, 2.303, 1.018), (-0.4873, 2.303, 1.018), (-0.4873, 2.27, 1.018), (-0.5479, 2.27, 0.9813), (-0.573, 2.319, 0.8919), (-0.573, 2.319, 0.8919), (-0.573, 2.27, 0.892), (-0.5479, 2.33, 0.8026), (-0.5479, 2.33, 0.8026), (-0.5479, 2.27, 0.8028), (-0.4873, 2.334, 0.7656), (-0.4873, 2.334, 0.7656), (-0.4873, 2.27, 0.7658), (-0.4267, 2.33, 0.8026), (-0.4267, 2.33, 0.8026), (-0.4267, 2.27, 0.8028), (-0.4016, 2.319, 0.8919), (-0.4016, 2.319, 0.8919), (-0.4016, 2.27, 0.892), (-0.4267, 2.308, 0.9811), (-0.4267, 2.308, 0.9811), (-0.4267, 2.27, 0.9813), (-0.3358, 2.335, 0.7657), (-0.3358, 2.335, 0.7657), (-0.3358, 2.304, 1.018), (-0.3358, 2.304, 1.018), (-0.3358, 2.307, 0.7657), (-0.3358, 2.276, 1.018), (-0.604, -2.612, 2.209), (-0.604, -2.612, 2.209), (-0.5445, 1.2, 2.125), (-0.5445, 1.2, 2.125), (-0.6302, 1.905, 1.437), (-0.6302, 1.905, 1.437), (-0.5445, -2.62, 2.125), (-0.5445, -2.62, 2.125), (-0.6302, -2.689, 1.437), (-0.6302, -2.689, 1.437), (-0.6145, 1.068, 2.125), (-0.6145, 1.068, 2.125), (-0.7002, 1.783, 1.437), (-0.7002, 1.783, 1.437), (-0.6574, -1.424, 1.437), (-0.6574, -1.424, 1.437), (-0.6582, -2.319, 1.437), (-0.6582, -2.319, 1.437), (-0.6574, 0.5958, 1.437), (-0.6574, 0.5958, 1.437), (-0.7002, 0.5958, 1.437), (-0.7002, 0.5958, 1.437), (-0.7002, -1.599, 0.9261), (-0.6145, -0.3127, 2.125), (-0.6145, -0.3127, 2.125), (-0.7002, -0.3127, 1.437), (-0.7002, -0.3127, 1.437), (-0.5716, -0.4117, 2.125), (-0.5716, -0.4117, 2.125), (-0.6574, -0.4117, 1.437), (-0.6574, -0.4117, 1.437), (-0.5716, 1.068, 2.125), (-0.5716, 1.068, 2.125), (-0.6574, 1.783, 1.437), (-0.6574, 1.783, 1.437), (-0.6145, 0.5958, 2.125), (-0.6145, 0.5958, 2.125), (-0.5716, 0.5958, 2.125), (-0.5716, 0.5958, 2.125), (-0.6145, 0.6948, 2.125), (-0.6145, 0.6948, 2.125), (-0.5716, 0.6948, 2.125), (-0.5716, 0.6948, 2.125), (-0.5716, -0.3127, 2.125), (-0.5716, -0.3127, 2.125), (-0.6574, -0.3127, 1.437), (-0.6574, -0.3127, 1.437), (-0.6145, -0.4117, 2.125), (-0.6145, -0.4117, 2.125), (-0.7002, -0.4117, 1.437), (-0.7002, -0.4117, 1.437), (-0.5478, 1.167, 2.098), (-0.5478, 1.167, 2.098), (-0.6302, 1.845, 1.437), (-0.6302, 1.845, 1.437), (-0.5445, -2.557, 2.125), (-0.5445, -2.557, 2.125), (-0.6302, -2.626, 1.437), (-0.6302, -2.626, 1.437), (-0.5692, -2.68, 0.8922), (-0.5691, -2.715, 0.8922), (-0.5691, -2.715, 0.8922), (-0.4891, -2.715, 0.8553), (-0.4891, -2.715, 0.8553), (-0.4892, -2.68, 0.8553), (-0.409, -2.715, 0.8922), (-0.409, -2.715, 0.8922), (-0.4092, -2.68, 0.8922), (-0.409, -2.715, 1.239), (-0.409, -2.715, 1.239), (-0.4092, -2.68, 1.239), (-0.4891, -2.715, 1.239), (-0.5691, -2.715, 1.239), (-0.5691, -2.715, 1.239), (-0.5692, -2.68, 1.239), (-0.409, -2.715, 1.127), (-0.6145, -1.325, 2.125), (-0.6145, -1.325, 2.125), (-0.5716, -1.325, 2.125), (-0.5716, -1.325, 2.125), (-0.7002, -2.319, 1.437), (-0.7002, -2.319, 1.437), (-0.6145, -2.319, 2.125), (-0.6145, -2.319, 2.125), (-0.7355, -1.629, 0.8529), (-0.7374, -1.619, 0.8756), (-0.5005, -1.629, 0.8529), (-0.6574, -1.325, 1.437), (-0.6574, -1.325, 1.437), (-0.7002, -1.325, 1.437), (-0.7002, -1.325, 1.437), (-0.604, 1.114, 2.209), (-0.604, 1.114, 2.209), (-0.6574, 0.6948, 1.437), (-0.6574, 0.6948, 1.437), (-0.7002, 0.6948, 1.437), (-0.7002, 0.6948, 1.437), (-0.5691, -2.715, 1.127), (-0.6145, -1.424, 2.125), (-0.6145, -1.424, 2.125), (-0.7002, -1.424, 1.437), (-0.7002, -1.424, 1.437), (-0.604, 0.6506, 2.209), (-0.604, -0.3569, 2.209), (-0.604, -1.369, 2.209), (0.5949, 2.29, 1.007), (0.5949, 2.29, 1.007), (0.6131, 2.289, 1.018), (0.6131, 2.289, 1.018), (0.6131, 2.279, 1.018), (0.5949, 2.279, 1.007), (0.5873, 2.293, 0.9803), (0.5873, 2.293, 0.9803), (0.5873, 2.279, 0.9803), (0.5949, 2.296, 0.9535), (0.5949, 2.296, 0.9535), (0.5949, 2.279, 0.9536), (0.6131, 2.298, 0.9424), (0.6131, 2.298, 0.9424), (0.6131, 2.279, 0.9425), (0.6312, 2.296, 0.9535), (0.6312, 2.296, 0.9535), (0.6312, 2.279, 0.9536), (0.6388, 2.293, 0.9803), (0.6388, 2.293, 0.9803), (0.6388, 2.279, 0.9803), (0.6312, 2.29, 1.007), (0.6312, 2.29, 1.007), (0.6312, 2.279, 1.007), (0.5005, -1.808, 0.8885), (0.5005, -1.986, 0.8529), (0.7574, 1.207, 0.5818), (0.7574, 1.175, 0.4208), (0.7574, 1.298, 0.7183), (0.7574, 1.435, 0.8095), (0.7574, 1.595, 0.8415), (0.7574, 1.756, 0.8095), (0.7574, 1.893, 0.7183), (0.7574, 1.984, 0.5818), (0.7574, 2.016, 0.4208), (0.7574, 1.984, 0.2597), (0.7574, 1.893, 0.1232), (0.7574, 1.756, 0.03203), (0.7574, 1.595, 7.743e-08), (0.7574, 1.435, 0.03203), (0.7574, 1.298, 0.1232), (0.7574, 1.207, 0.2597), (0.7574, -2.228, 0.4208), (0.7574, -2.196, 0.2597), (0.7574, -2.105, 0.1232), (0.7574, -1.968, 0.03203), (0.7574, -1.808, 7.743e-08), (0.7574, -1.647, 0.03203), (0.5005, -2.239, 0.5997), (0.5005, -2.275, 0.4208), (0.7002, -1.261, 0.4208), (0.7002, -1.303, 0.6301), (0.7002, -2.687, 0.4208), (0.7002, -2.689, 1.437), (0.5005, -1.341, 0.4208), (0.5005, -1.376, 0.5997), (0.7002, 2.331, 0.4208), (0.7002, 2.331, 0.6312), (0.5005, -2.138, 0.7515), (0.7002, 1.049, 0.4208), (0.7002, 1.091, 0.6301), (0.7002, 1.209, 0.8076), (0.7002, -1.421, 0.8076), (0.5716, -1.424, 2.125), (0.5716, -1.424, 2.125), (0.5725, -2.319, 2.125), (0.5725, -2.319, 2.125), (0.7002, -2.312, 0.6301), (0.7002, -2.354, 0.4208), (0.7002, -2.194, 0.8076), (0.7002, -2.017, 0.9261), (0.7002, -1.808, 0.9678), (0.7355, -2.239, 0.5997), (0.7355, -2.275, 0.4208), (0.7355, -2.138, 0.7515), (0.7355, -1.986, 0.8529), (0.7355, -1.808, 0.8885), (0.7374, -1.316, 0.4208), (0.7374, -1.353, 0.6092), (0.7374, -1.46, 0.7689), (0.5005, -1.477, 0.7515), (0.7374, -1.808, 0.9131), (0.7374, -1.996, 0.8756), (0.7374, -2.155, 0.7689), (0.7374, -2.262, 0.6092), (0.7374, -2.299, 0.4208), (0.7355, -1.376, 0.5997), (0.7355, -1.477, 0.7515), (0.7355, -1.341, 0.4208), (0.7002, 1.595, 0.9678), (0.7002, 1.386, 0.9261), (0.5005, 1.265, 0.7515), (0.5005, 1.164, 0.5997), (0.5005, 2.062, 0.4208), (0.5005, 2.027, 0.5997), (0.5005, 1.129, 0.4208), (0.5005, 1.595, 0.8885), (0.5005, 1.417, 0.8529), (0.5005, 1.774, 0.8529), (0.7002, 1.804, 0.9261), (0.7002, 1.982, 0.8076), (0.7002, 2.1, 0.6301), (0.7002, 2.142, 0.4208), (0.7355, 1.164, 0.5997), (0.7355, 1.129, 0.4208), (0.5005, 1.926, 0.7515), (0.7355, 1.265, 0.7515), (0.7355, 1.595, 0.8885), (0.7355, 1.417, 0.8529), (0.7374, 2.087, 0.4208), (0.7374, 2.05, 0.6092), (0.7374, 1.943, 0.7689), (0.7374, 1.784, 0.8756), (0.7374, 1.595, 0.9131), (0.7374, 1.407, 0.8756), (0.7374, 1.248, 0.7689), (0.7374, 1.141, 0.6092), (0.7374, 1.104, 0.4208), (0.7355, 1.926, 0.7515), (0.7355, 1.774, 0.8529), (0.7355, 2.027, 0.5997), (0.7355, 2.062, 0.4208), (0.5287, 1.175, 0.4208), (0.5287, 1.207, 0.2597), (0.5287, 1.298, 0.1232), (0.5287, 1.435, 0.03203), (0.5287, 1.595, 8.245e-08), (0.5287, 1.756, 0.03203), (0.5287, 1.893, 0.1232), (0.5287, 1.984, 0.2597), (0.5287, 2.016, 0.4208), (0.5287, 1.984, 0.5818), (0.5287, 1.893, 0.7183), (0.5287, 1.756, 0.8095), (0.5287, 1.595, 0.8415), (0.5287, 1.435, 0.8095), (0.5287, 1.298, 0.7183), (0.5287, 1.207, 0.5818), (0.7574, -1.51, 0.1232), (0.7574, -1.419, 0.2597), (0.7574, -1.387, 0.4208), (0.7574, -1.419, 0.5818), (0.7574, -1.51, 0.7183), (0.7574, -1.647, 0.8095), (0.7574, -1.808, 0.8415), (0.7574, -1.968, 0.8095), (0.7574, -2.105, 0.7183), (0.7574, -2.196, 0.5818), (0.5287, -2.228, 0.4208), (0.5287, -2.196, 0.2597), (0.5287, -2.105, 0.1232), (0.5287, -1.968, 0.03203), (0.5287, -1.808, 8.245e-08), (0.5287, -1.647, 0.03203), (0.5287, -1.51, 0.1232), (0.5287, -1.419, 0.2597), (0.5287, -1.387, 0.4208), (0.5287, -1.419, 0.5818), (0.5287, -1.51, 0.7183), (0.5287, -1.647, 0.8095), (0.5287, -1.808, 0.8415), (0.5287, -1.968, 0.8095), (0.5287, -2.105, 0.7183), (0.5287, -2.196, 0.5818), (0.7002, 2.27, 1.125), (0.7002, 2.27, 1.125), (0.7002, 1.905, 1.437), (0.5479, 2.308, 0.9811), (0.5479, 2.308, 0.9811), (0.4873, 2.303, 1.018), (0.4873, 2.303, 1.018), (0.4873, 2.27, 1.018), (0.5479, 2.27, 0.9813), (0.573, 2.319, 0.8919), (0.573, 2.319, 0.8919), (0.573, 2.27, 0.892), (0.5479, 2.33, 0.8026), (0.5479, 2.33, 0.8026), (0.5479, 2.27, 0.8028), (0.4873, 2.334, 0.7656), (0.4873, 2.334, 0.7656), (0.4873, 2.27, 0.7658), (0.4267, 2.33, 0.8026), (0.4267, 2.33, 0.8026), (0.4267, 2.27, 0.8028), (0.4016, 2.319, 0.8919), (0.4016, 2.319, 0.8919), (0.4016, 2.27, 0.892), (0.4267, 2.308, 0.9811), (0.4267, 2.308, 0.9811), (0.4267, 2.27, 0.9813), (0.3358, 2.335, 0.7657), (0.3358, 2.335, 0.7657), (0.3358, 2.304, 1.018), (0.3358, 2.304, 1.018), (0.3358, 2.307, 0.7657), (0.3358, 2.276, 1.018), (0.604, -2.612, 2.209), (0.604, -2.612, 2.209), (0.5445, 1.2, 2.125), (0.5445, 1.2, 2.125), (0.6302, 1.905, 1.437), (0.6302, 1.905, 1.437), (0.5445, -2.62, 2.125), (0.5445, -2.62, 2.125), (0.6302, -2.689, 1.437), (0.6302, -2.689, 1.437), (0.6145, 1.068, 2.125), (0.6145, 1.068, 2.125), (0.7002, 1.783, 1.437), (0.7002, 1.783, 1.437), (0.6574, -1.424, 1.437), (0.6574, -1.424, 1.437), (0.6582, -2.319, 1.437), (0.6582, -2.319, 1.437), (0.6574, 0.5958, 1.437), (0.6574, 0.5958, 1.437), (0.7002, 0.5958, 1.437), (0.7002, 0.5958, 1.437), (0.7002, -1.599, 0.9261), (0.6145, -0.3127, 2.125), (0.6145, -0.3127, 2.125), (0.7002, -0.3127, 1.437), (0.7002, -0.3127, 1.437), (0.5716, -0.4117, 2.125), (0.5716, -0.4117, 2.125), (0.6574, -0.4117, 1.437), (0.6574, -0.4117, 1.437), (0.5716, 1.068, 2.125), (0.5716, 1.068, 2.125), (0.6574, 1.783, 1.437), (0.6574, 1.783, 1.437), (0.6145, 0.5958, 2.125), (0.6145, 0.5958, 2.125), (0.5716, 0.5958, 2.125), (0.5716, 0.5958, 2.125), (0.6145, 0.6948, 2.125), (0.6145, 0.6948, 2.125), (0.5716, 0.6948, 2.125), (0.5716, 0.6948, 2.125), (0.5716, -0.3127, 2.125), (0.5716, -0.3127, 2.125), (0.6574, -0.3127, 1.437), (0.6574, -0.3127, 1.437), (0.6145, -0.4117, 2.125), (0.6145, -0.4117, 2.125), (0.7002, -0.4117, 1.437), (0.7002, -0.4117, 1.437), (0.5478, 1.167, 2.098), (0.5478, 1.167, 2.098), (0.6302, 1.845, 1.437), (0.6302, 1.845, 1.437), (0.5445, -2.557, 2.125), (0.5445, -2.557, 2.125), (0.6302, -2.626, 1.437), (0.6302, -2.626, 1.437), (0.5693, -2.68, 0.8922), (0.5691, -2.715, 0.8922), (0.5691, -2.715, 0.8922), (0.4891, -2.715, 0.8553), (0.4891, -2.715, 0.8553), (0.4892, -2.68, 0.8553), (0.409, -2.715, 0.8922), (0.409, -2.715, 0.8922), (0.4092, -2.68, 0.8922), (0.409, -2.715, 1.239), (0.409, -2.715, 1.239), (0.4092, -2.68, 1.239), (0.4891, -2.715, 1.239), (0.5691, -2.715, 1.239), (0.5691, -2.715, 1.239), (0.5693, -2.68, 1.239), (0.409, -2.715, 1.127), (0.6145, -1.325, 2.125), (0.6145, -1.325, 2.125), (0.5716, -1.325, 2.125), (0.5716, -1.325, 2.125), (0.7002, -2.319, 1.437), (0.7002, -2.319, 1.437), (0.6145, -2.319, 2.125), (0.6145, -2.319, 2.125), (0.7355, -1.629, 0.8529), (0.7374, -1.619, 0.8756), (0.5005, -1.629, 0.8529), (0.6574, -1.325, 1.437), (0.6574, -1.325, 1.437), (0.7002, -1.325, 1.437), (0.7002, -1.325, 1.437), (0.604, 1.114, 2.209), (0.604, 1.114, 2.209), (0.6574, 0.6948, 1.437), (0.6574, 0.6948, 1.437), (0.7002, 0.6948, 1.437), (0.7002, 0.6948, 1.437), (0.5691, -2.715, 1.127), (0.6145, -1.424, 2.125), (0.6145, -1.424, 2.125), (0.7002, -1.424, 1.437), (0.7002, -1.424, 1.437), (0.604, 0.6506, 2.209), (0.604, -0.3569, 2.209), (0.604, -1.369, 2.209)], [], [(684, 685, 680, 682), (2, 688, 686, 681), (4, 691, 689, 687), (6, 694, 692, 690), (8, 697, 695, 693), (10, 700, 698, 696), (683, 3, 15), (14, 0, 1, 702), (12, 703, 701, 699), (5, 7, 3), (13, 15, 11), (9, 11, 7), (3, 7, 15), (11, 15, 7), (709, 710, 65, 66), (711, 712, 63, 64), (713, 714, 61, 62), (715, 716, 110, 111), (717, 718, 108, 109), (767, 766, 735, 760), (763, 96, 755, 754), (759, 758, 102, 101), (707, 706, 68, 69), (719, 720, 106, 107), (708, 709, 66, 67), (758, 757, 103, 102), (747, 748, 732, 733), (766, 768, 734, 735), (81, 82, 98, 99), (82, 749, 97, 98), (749, 750, 762, 97), (750, 751, 95, 762), (89, 756, 704, 705), (764, 763, 754, 752), (765, 764, 752, 753), (737, 736, 782, 781), (96, 761, 90, 755), (88, 89, 705, 738), (87, 88, 738, 728), (77, 87, 728, 729), (793, 792, 799, 787), (144, 801, 773, 774), (142, 798, 785, 778), (790, 133, 145, 800), (135, 790, 800, 143), (798, 144, 774, 785), (16, 112, 114), (72, 70, 114), (70, 22, 114), (112, 113, 114), (76, 72, 114), (22, 21, 114), (123, 769, 137, 794), (769, 779, 136, 137), (779, 780, 791, 136), (788, 132, 776, 777), (780, 127, 134, 791), (127, 128, 789, 134), (796, 795, 786, 783), (797, 796, 783, 784), (132, 142, 778, 776), (792, 135, 143, 799), (138, 793, 787, 131), (129, 130, 771, 772), (115, 129, 772, 775), (122, 146, 148), (121, 122, 148), (117, 118, 148), (146, 147, 148), (116, 117, 148), (119, 120, 148), (120, 121, 148), (720, 721, 105, 106), (706, 708, 67, 68), (718, 719, 107, 108), (716, 717, 109, 110), (714, 715, 111, 61), (712, 713, 62, 63), (710, 711, 64, 65), (721, 707, 69, 105), (803, 174, 172, 802), (814, 168, 167, 813), (812, 166, 165, 811), (810, 164, 180, 809), (808, 179, 178, 807), (806, 177, 176, 805), (817, 171, 170, 816), (804, 175, 174, 803), (816, 170, 169, 815), (805, 176, 175, 804), (802, 172, 171, 817), (807, 178, 177, 806), (809, 180, 179, 808), (811, 165, 164, 810), (813, 167, 166, 812), (815, 169, 168, 814), (63, 62, 230, 231), (191, 190, 255, 256), (185, 184, 249, 250), (106, 105, 239, 240), (65, 64, 232, 233), (67, 66, 234, 235), (183, 182, 247, 248), (107, 106, 240, 241), (109, 108, 242, 243), (181, 45, 228, 246), (196, 195, 260, 261), (111, 110, 244, 245), (66, 65, 233, 234), (188, 187, 252, 253), (194, 193, 258, 259), (62, 61, 229, 230), (723, 722, 188, 190), (824, 823, 183, 184), (822, 821, 181, 182), (820, 819, 196, 45), (818, 727, 194, 195), (726, 725, 192, 193), (827, 826, 186, 187), (724, 723, 190, 191), (826, 825, 185, 186), (725, 724, 191, 192), (722, 827, 187, 188), (727, 726, 193, 194), (819, 818, 195, 196), (821, 820, 45, 181), (823, 822, 182, 183), (825, 824, 184, 185), (31, 160, 159, 32), (42, 149, 104, 43), (29, 162, 161, 30), (40, 151, 150, 41), (38, 153, 152, 39), (36, 155, 154, 37), (34, 157, 156, 35), (32, 159, 158, 33), (43, 104, 163, 44), (30, 161, 160, 31), (41, 150, 149, 42), (39, 152, 151, 40), (37, 154, 153, 38), (35, 156, 155, 36), (33, 158, 157, 34), (44, 163, 162, 29), (829, 221, 220, 828), (840, 216, 215, 839), (838, 214, 213, 837), (836, 212, 227, 835), (834, 226, 225, 833), (832, 224, 223, 831), (843, 219, 218, 842), (830, 222, 221, 829), (842, 218, 217, 841), (831, 223, 222, 830), (828, 220, 219, 843), (833, 225, 224, 832), (835, 227, 226, 834), (837, 213, 212, 836), (839, 215, 214, 838), (841, 217, 216, 840), (192, 191, 256, 257), (187, 186, 251, 252), (105, 69, 237, 239), (64, 63, 231, 232), (69, 68, 236, 237), (190, 188, 253, 255), (184, 183, 248, 249), (186, 185, 250, 251), (182, 181, 246, 247), (108, 107, 241, 242), (45, 196, 261, 228), (110, 109, 243, 244), (68, 67, 235, 236), (195, 194, 259, 260), (61, 111, 245, 229), (193, 192, 257, 258), (59, 208, 207, 58), (48, 197, 189, 47), (173, 210, 209, 60), (50, 199, 198, 49), (52, 201, 200, 51), (54, 203, 202, 53), (56, 205, 204, 55), (58, 207, 206, 57), (47, 189, 211, 46), (60, 209, 208, 59), (49, 198, 197, 48), (51, 200, 199, 50), (53, 202, 201, 52), (55, 204, 203, 54), (57, 206, 205, 56), (46, 211, 210, 173), (229, 245, 238), (244, 243, 238), (236, 235, 238), (242, 241, 238), (239, 237, 238), (232, 231, 238), (237, 236, 238), (230, 229, 238), (245, 244, 238), (234, 233, 238), (243, 242, 238), (241, 240, 238), (240, 239, 238), (233, 232, 238), (235, 234, 238), (231, 230, 238), (228, 261, 254), (260, 259, 254), (252, 251, 254), (258, 257, 254), (255, 253, 254), (248, 247, 254), (253, 252, 254), (246, 228, 254), (261, 260, 254), (250, 249, 254), (259, 258, 254), (257, 256, 254), (256, 255, 254), (249, 248, 254), (251, 250, 254), (247, 246, 254), (972, 889, 124, 770), (851, 849, 847, 852), (264, 848, 853, 855), (266, 854, 856, 858), (268, 857, 859, 861), (270, 860, 862, 864), (272, 863, 865, 867), (273, 271, 275), (276, 869, 850, 262), (274, 866, 868, 870), (875, 876, 873, 871), (877, 18, 885, 883), (899, 742, 93, 94), (902, 900, 920, 922), (906, 965, 956, 904), (923, 921, 915, 896), (745, 743, 891, 893), (887, 890, 910, 908), (882, 879, 928, 930), (884, 886, 934, 932), (941, 944, 942, 939), (947, 310, 948, 945), (321, 936, 937, 974), (310, 951, 949, 948), (302, 304, 940, 938), (322, 303, 305, 325), (925, 926, 907, 905), (741, 123, 794, 139), (924, 901, 903, 927), (740, 741, 139, 140), (958, 959, 746, 894), (756, 100, 963, 704), (751, 899, 94, 95), (761, 962, 961, 90), (21, 17, 114), (976, 978, 892, 744), (966, 953, 955, 964), (957, 733, 878, 960), (972, 770, 79, 898), (733, 84, 83), (747, 733, 83), (25, 968, 880, 881), (888, 969, 846, 889), (844, 737, 781, 126), (795, 138, 131, 786), (130, 788, 777, 771), (118, 119, 148), (125, 124, 889, 846), (739, 740, 140, 141), (100, 767, 760, 963), (980, 901, 924), (125, 846, 844, 126), (962, 759, 101, 961), (17, 16, 114), (731, 730, 91, 92), (742, 731, 92, 93), (845, 25, 881), (84, 733, 957, 85), (269, 267, 271), (265, 263, 267), (277, 275, 263), (263, 275, 267), (271, 267, 275), (306, 323, 952, 943), (307, 324, 325, 305), (323, 308, 946, 952), (324, 309, 311, 325), (312, 321, 974, 950), (313, 322, 325, 311), (885, 18, 74), (979, 917, 913), (913, 917, 972, 898), (912, 897, 895, 914), (981, 954, 975), (911, 971, 919, 909), (973, 916, 918, 970), (975, 954, 967, 977), (328, 320, 316, 314), (293, 326, 330, 284), (337, 297, 290, 333), (339, 335, 288, 295), (888, 917, 979, 969), (980, 979, 913, 901), (924, 954, 981, 980), (981, 975, 960, 878), (287, 334, 338, 294), (332, 289, 296, 336), (24, 291, 327, 292), (329, 317, 315, 319), (28, 78, 71, 73), (78, 903, 898, 79), (86, 85, 957, 977), (80, 86, 977, 967), (80, 967, 927, 28), (903, 78, 28, 927), (986, 984, 982, 987), (342, 983, 988, 990), (344, 989, 991, 993), (346, 992, 994, 996), (348, 995, 997, 999), (350, 998, 1000, 1002), (985, 355, 343), (354, 1004, 341, 340), (352, 1001, 1003, 1005), (345, 343, 347), (353, 351, 355), (349, 347, 351), (343, 355, 347), (351, 347, 355), (1011, 406, 405, 1012), (1013, 404, 403, 1014), (1015, 402, 401, 1016), (1017, 451, 450, 1018), (1019, 449, 448, 1020), (1069, 1062, 1037, 1068), (1065, 1056, 1057, 436), (1061, 441, 442, 1060), (1009, 409, 408, 1008), (1021, 447, 446, 1022), (1010, 407, 406, 1011), (1060, 442, 443, 1059), (1049, 1035, 1034, 1050), (1068, 1037, 1036, 1070), (421, 439, 438, 422), (422, 438, 437, 1051), (1051, 437, 1064, 1052), (1052, 1064, 435, 1053), (429, 1007, 1006, 1058), (1066, 1054, 1056, 1065), (1067, 1055, 1054, 1066), (1039, 1083, 1084, 1038), (436, 1057, 430, 1063), (428, 1040, 1007, 429), (427, 1030, 1040, 428), (417, 1031, 1030, 427), (1095, 1089, 1101, 1094), (484, 1076, 1075, 1103), (482, 1080, 1087, 1100), (1092, 1102, 485, 473), (475, 483, 1102, 1092), (1100, 1087, 1076, 484), (356, 454, 452), (412, 454, 410), (410, 454, 362), (452, 454, 453), (416, 454, 412), (362, 454, 361), (463, 1096, 477, 1071), (1071, 477, 476, 1081), (1081, 476, 1093, 1082), (1090, 1079, 1078, 472), (1082, 1093, 474, 467), (467, 474, 1091, 468), (1098, 1085, 1088, 1097), (1099, 1086, 1085, 1098), (472, 1078, 1080, 482), (1094, 1101, 483, 475), (478, 471, 1089, 1095), (469, 1074, 1073, 470), (455, 1077, 1074, 469), (462, 488, 486), (461, 488, 462), (457, 488, 458), (486, 488, 487), (456, 488, 457), (459, 488, 460), (460, 488, 461), (1022, 446, 445, 1023), (1008, 408, 407, 1010), (1020, 448, 447, 1021), (1018, 450, 449, 1019), (1016, 401, 451, 1017), (1014, 403, 402, 1015), (1012, 405, 404, 1013), (1023, 445, 409, 1009), (1105, 1104, 512, 514), (1116, 1115, 507, 508), (1114, 1113, 505, 506), (1112, 1111, 520, 504), (1110, 1109, 518, 519), (1108, 1107, 516, 517), (1119, 1118, 510, 511), (1106, 1105, 514, 515), (1118, 1117, 509, 510), (1107, 1106, 515, 516), (1104, 1119, 511, 512), (1109, 1108, 517, 518), (1111, 1110, 519, 520), (1113, 1112, 504, 505), (1115, 1114, 506, 507), (1117, 1116, 508, 509), (403, 571, 570, 402), (531, 596, 595, 530), (525, 590, 589, 524), (446, 580, 579, 445), (405, 573, 572, 404), (407, 575, 574, 406), (523, 588, 587, 522), (447, 581, 580, 446), (449, 583, 582, 448), (521, 586, 568, 385), (536, 601, 600, 535), (451, 585, 584, 450), (406, 574, 573, 405), (528, 593, 592, 527), (534, 599, 598, 533), (402, 570, 569, 401), (1025, 530, 528, 1024), (1126, 524, 523, 1125), (1124, 522, 521, 1123), (1122, 385, 536, 1121), (1120, 535, 534, 1029), (1028, 533, 532, 1027), (1129, 527, 526, 1128), (1026, 531, 530, 1025), (1128, 526, 525, 1127), (1027, 532, 531, 1026), (1024, 528, 527, 1129), (1029, 534, 533, 1028), (1121, 536, 535, 1120), (1123, 521, 385, 1122), (1125, 523, 522, 1124), (1127, 525, 524, 1126), (371, 372, 499, 500), (382, 383, 444, 489), (369, 370, 501, 502), (380, 381, 490, 491), (378, 379, 492, 493), (376, 377, 494, 495), (374, 375, 496, 497), (372, 373, 498, 499), (383, 384, 503, 444), (370, 371, 500, 501), (381, 382, 489, 490), (379, 380, 491, 492), (377, 378, 493, 494), (375, 376, 495, 496), (373, 374, 497, 498), (384, 369, 502, 503), (1131, 1130, 560, 561), (1142, 1141, 555, 556), (1140, 1139, 553, 554), (1138, 1137, 567, 552), (1136, 1135, 565, 566), (1134, 1133, 563, 564), (1145, 1144, 558, 559), (1132, 1131, 561, 562), (1144, 1143, 557, 558), (1133, 1132, 562, 563), (1130, 1145, 559, 560), (1135, 1134, 564, 565), (1137, 1136, 566, 567), (1139, 1138, 552, 553), (1141, 1140, 554, 555), (1143, 1142, 556, 557), (532, 597, 596, 531), (527, 592, 591, 526), (445, 579, 577, 409), (404, 572, 571, 403), (409, 577, 576, 408), (530, 595, 593, 528), (524, 589, 588, 523), (526, 591, 590, 525), (522, 587, 586, 521), (448, 582, 581, 447), (385, 568, 601, 536), (450, 584, 583, 449), (408, 576, 575, 407), (535, 600, 599, 534), (401, 569, 585, 451), (533, 598, 597, 532), (399, 398, 547, 548), (388, 387, 529, 537), (513, 400, 549, 550), (390, 389, 538, 539), (392, 391, 540, 541), (394, 393, 542, 543), (396, 395, 544, 545), (398, 397, 546, 547), (387, 386, 551, 529), (400, 399, 548, 549), (389, 388, 537, 538), (391, 390, 539, 540), (393, 392, 541, 542), (395, 394, 543, 544), (397, 396, 545, 546), (386, 513, 550, 551), (569, 578, 585), (584, 578, 583), (576, 578, 575), (582, 578, 581), (579, 578, 577), (572, 578, 571), (577, 578, 576), (570, 578, 569), (585, 578, 584), (574, 578, 573), (583, 578, 582), (581, 578, 580), (580, 578, 579), (573, 578, 572), (575, 578, 574), (571, 578, 570), (568, 594, 601), (600, 594, 599), (592, 594, 591), (598, 594, 597), (595, 594, 593), (588, 594, 587), (593, 594, 592), (586, 594, 568), (601, 594, 600), (590, 594, 589), (599, 594, 598), (597, 594, 596), (596, 594, 595), (589, 594, 588), (591, 594, 590), (587, 594, 586), (1274, 1072, 464, 1191), (1153, 1154, 1149, 1151), (604, 1157, 1155, 1150), (606, 1160, 1158, 1156), (608, 1163, 1161, 1159), (610, 1166, 1164, 1162), (612, 1169, 1167, 1165), (613, 615, 611), (616, 602, 1152, 1171), (614, 1172, 1170, 1168), (1177, 1173, 1175, 1178), (1179, 1185, 1187, 358), (1201, 434, 433, 1044), (1204, 1224, 1222, 1202), (1208, 1206, 1258, 1267), (1225, 1198, 1217, 1223), (1047, 1195, 1193, 1045), (1189, 1210, 1212, 1192), (1184, 1232, 1230, 1181), (1186, 1234, 1236, 1188), (1243, 1241, 1244, 1246), (1249, 1247, 1250, 650), (661, 1276, 1239, 1238), (650, 1250, 1251, 1253), (642, 1240, 1242, 644), (662, 665, 645, 643), (1227, 1207, 1209, 1228), (1043, 479, 1096, 463), (1226, 1229, 1205, 1203), (1042, 480, 479, 1043), (1260, 1196, 1048, 1261), (1058, 1006, 1265, 440), (1053, 435, 434, 1201), (1063, 430, 1263, 1264), (361, 454, 357), (1278, 1046, 1194, 1280), (1268, 1266, 1257, 1255), (1259, 1262, 1180, 1035), (1274, 1200, 419, 1072), (1035, 423, 424), (1049, 423, 1035), (365, 1183, 1182, 1270), (1190, 1191, 1148, 1271), (1146, 466, 1083, 1039), (1097, 1088, 471, 478), (470, 1073, 1079, 1090), (458, 488, 459), (465, 1148, 1191, 464), (1041, 481, 480, 1042), (440, 1265, 1062, 1069), (1282, 1226, 1203), (465, 466, 1146, 1148), (1264, 1263, 441, 1061), (357, 454, 356), (1033, 432, 431, 1032), (1044, 433, 432, 1033), (1147, 1183, 365), (424, 425, 1259, 1035), (609, 611, 607), (605, 607, 603), (617, 603, 615), (603, 607, 615), (611, 615, 607), (646, 1245, 1254, 663), (647, 645, 665, 664), (663, 1254, 1248, 648), (664, 665, 651, 649), (652, 1252, 1276, 661), (653, 651, 665, 662), (1187, 414, 358), (1281, 1215, 1219), (1215, 1200, 1274, 1219), (1214, 1216, 1197, 1199), (1283, 1277, 1256), (1213, 1211, 1221, 1273), (1275, 1272, 1220, 1218), (1277, 1279, 1269, 1256), (668, 654, 656, 660), (633, 624, 670, 666), (677, 673, 630, 637), (679, 635, 628, 675), (1190, 1271, 1281, 1219), (1282, 1203, 1215, 1281), (1226, 1282, 1283, 1256), (1283, 1180, 1262, 1277), (627, 634, 678, 674), (672, 676, 636, 629), (364, 632, 667, 631), (669, 659, 655, 657), (368, 413, 411, 418), (418, 419, 1200, 1205), (426, 1279, 1259, 425), (420, 1269, 1279, 426), (420, 368, 1229, 1269), (1205, 1229, 368, 418), (278, 618, 1176, 874), (872, 1174, 619, 279), (280, 620, 621, 281), (285, 933, 1235, 625), (283, 931, 1233, 623), (27, 23, 363, 367), (75, 27, 367, 415), (845, 881, 1183, 1147), (885, 74, 414, 1187), (626, 1231, 929, 286), (638, 298, 299, 639), (1182, 880, 968, 1270), (641, 301, 935, 1237), (622, 640, 300, 282), (1179, 877, 883, 1185), (20, 331, 671, 360), (19, 359, 671, 331), (19, 318, 658, 359), (26, 366, 658, 318)])
me_cube_001.polygons.foreach_set('use_smooth', [0, 0, 0, 0, 0, 0, 0, 0, 0, 0, 0, 0, 0, 0, 1, 1, 1, 1, 1, 1, 1, 1, 1, 1, 1, 1, 1, 1, 1, 1, 1, 1, 1, 1, 1, 1, 1, 1, 1, 1, 1, 1, 1, 1, 1, 1, 1, 1, 1, 1, 1, 1, 1, 1, 1, 1, 1, 1, 1, 1, 1, 1, 1, 1, 1, 1, 1, 1, 1, 1, 1, 1, 1, 1, 1, 1, 1, 1, 1, 1, 1, 1, 1, 1, 1, 1, 1, 1, 1, 1, 1, 1, 1, 1, 1, 1, 1, 1, 1, 1, 1, 1, 1, 1, 1, 1, 1, 1, 1, 1, 1, 1, 1, 1, 1, 1, 1, 1, 1, 1, 1, 1, 1, 1, 1, 1, 1, 1, 1, 1, 1, 1, 1, 1, 1, 1, 1, 1, 1, 1, 1, 1, 1, 1, 1, 1, 1, 1, 1, 1, 1, 1, 1, 1, 1, 1, 1, 1, 1, 1, 1, 1, 1, 1, 1, 1, 1, 1, 1, 1, 1, 1, 1, 1, 1, 1, 1, 1, 1, 1, 1, 1, 1, 1, 1, 1, 1, 1, 1, 1, 1, 1, 1, 1, 1, 1, 1, 1, 1, 1, 1, 1, 1, 1, 1, 1, 1, 1, 1, 1, 1, 1, 1, 1, 1, 1, 1, 1, 1, 1, 1, 1, 1, 1, 1, 0, 0, 0, 0, 0, 0, 0, 0, 0, 0, 1, 1, 1, 1, 1, 1, 1, 1, 1, 0, 0, 0, 0, 0, 0, 1, 1, 1, 1, 1, 1, 1, 1, 1, 1, 1, 1, 1, 1, 1, 1, 1, 1, 1, 1, 1, 1, 1, 1, 1, 1, 1, 1, 1, 1, 1, 1, 0, 0, 0, 0, 0, 0, 0, 0, 0, 0, 0, 1, 1, 1, 1, 1, 1, 1, 1, 1, 1, 1, 1, 1, 1, 1, 1, 1, 1, 1, 1, 1, 1, 1, 1, 1, 1, 0, 0, 0, 0, 0, 0, 0, 0, 0, 0, 0, 0, 0, 0, 1, 1, 1, 1, 1, 1, 1, 1, 1, 1, 1, 1, 1, 1, 1, 1, 1, 1, 1, 1, 1, 1, 1, 1, 1, 1, 1, 1, 1, 1, 1, 1, 1, 1, 1, 1, 1, 1, 1, 1, 1, 1, 1, 1, 1, 1, 1, 1, 1, 1, 1, 1, 1, 1, 1, 1, 1, 1, 1, 1, 1, 1, 1, 1, 1, 1, 1, 1, 1, 1, 1, 1, 1, 1, 1, 1, 1, 1, 1, 1, 1, 1, 1, 1, 1, 1, 1, 1, 1, 1, 1, 1, 1, 1, 1, 1, 1, 1, 1, 1, 1, 1, 1, 1, 1, 1, 1, 1, 1, 1, 1, 1, 1, 1, 1, 1, 1, 1, 1, 1, 1, 1, 1, 1, 1, 1, 1, 1, 1, 1, 1, 1, 1, 1, 1, 1, 1, 1, 1, 1, 1, 1, 1, 1, 1, 1, 1, 1, 1, 1, 1, 1, 1, 1, 1, 1, 1, 1, 1, 1, 1, 1, 1, 1, 1, 1, 1, 1, 1, 1, 1, 1, 1, 1, 1, 1, 1, 1, 1, 1, 1, 1, 1, 1, 1, 1, 1, 1, 1, 1, 1, 1, 1, 1, 1, 1, 1, 1, 1, 1, 1, 1, 1, 1, 1, 1, 1, 1, 1, 1, 1, 0, 0, 0, 0, 0, 0, 0, 0, 0, 0, 1, 1, 1, 1, 1, 1, 1, 1, 1, 0, 0, 0, 0, 0, 0, 1, 1, 1, 1, 1, 1, 1, 1, 1, 1, 1, 1, 1, 1, 1, 1, 1, 1, 1, 1, 1, 1, 1, 1, 1, 1, 1, 1, 1, 1, 1, 1, 0, 0, 0, 0, 0, 0, 0, 0, 0, 0, 0, 1, 1, 1, 1, 1, 1, 1, 1, 1, 1, 1, 1, 1, 1, 1, 1, 1, 1, 1, 1, 1, 1, 1, 1, 1, 1, 0, 0, 0, 1, 1, 1, 1, 1, 1, 1, 1, 1, 1, 1, 1, 1, 1, 1, 1])
me_cube_001.polygons.foreach_set('material_index', [7, 7, 7, 7, 7, 7, 7, 7, 7, 7, 7, 7, 7, 7, 4, 4, 4, 4, 4, 0, 0, 0, 4, 4, 4, 0, 0, 0, 0, 0, 0, 0, 0, 0, 0, 0, 0, 0, 0, 0, 0, 0, 0, 0, 0, 0, 0, 0, 0, 0, 0, 0, 0, 0, 0, 0, 0, 0, 0, 0, 0, 0, 0, 0, 0, 0, 0, 0, 0, 0, 0, 0, 4, 4, 4, 4, 4, 4, 4, 4, 4, 4, 4, 4, 4, 4, 4, 4, 4, 4, 4, 4, 4, 4, 4, 4, 4, 4, 4, 4, 4, 4, 4, 4, 4, 4, 4, 4, 4, 4, 4, 4, 4, 4, 4, 4, 4, 4, 4, 4, 4, 4, 4, 4, 4, 4, 4, 4, 4, 4, 4, 4, 4, 4, 4, 4, 4, 4, 4, 4, 4, 4, 4, 4, 4, 4, 4, 4, 4, 4, 4, 4, 4, 4, 4, 4, 4, 4, 4, 4, 4, 4, 4, 4, 4, 4, 4, 4, 4, 4, 4, 4, 4, 4, 4, 4, 4, 4, 4, 4, 4, 4, 4, 4, 4, 4, 4, 4, 4, 4, 4, 4, 3, 3, 3, 3, 3, 3, 3, 3, 3, 3, 3, 3, 3, 3, 3, 3, 3, 3, 3, 3, 3, 3, 3, 3, 3, 3, 3, 3, 3, 3, 3, 3, 0, 2, 2, 2, 2, 2, 2, 2, 2, 2, 3, 0, 0, 0, 1, 1, 1, 0, 0, 0, 5, 7, 5, 7, 5, 5, 0, 0, 0, 0, 0, 0, 0, 0, 0, 0, 0, 0, 0, 0, 0, 0, 0, 0, 0, 0, 0, 0, 0, 0, 0, 0, 0, 0, 0, 0, 0, 0, 2, 2, 2, 2, 2, 5, 5, 7, 7, 7, 7, 0, 0, 0, 0, 0, 1, 0, 0, 0, 0, 0, 0, 0, 0, 0, 0, 0, 0, 0, 0, 0, 0, 0, 0, 0, 0, 7, 7, 7, 7, 7, 7, 7, 7, 7, 7, 7, 7, 7, 7, 4, 4, 4, 4, 4, 0, 0, 0, 4, 4, 4, 0, 0, 0, 0, 0, 0, 0, 0, 0, 0, 0, 0, 0, 0, 0, 0, 0, 0, 0, 0, 0, 0, 0, 0, 0, 0, 0, 0, 0, 0, 0, 0, 0, 0, 0, 0, 0, 0, 0, 0, 0, 0, 0, 0, 0, 0, 0, 4, 4, 4, 4, 4, 4, 4, 4, 4, 4, 4, 4, 4, 4, 4, 4, 4, 4, 4, 4, 4, 4, 4, 4, 4, 4, 4, 4, 4, 4, 4, 4, 4, 4, 4, 4, 4, 4, 4, 4, 4, 4, 4, 4, 4, 4, 4, 4, 4, 4, 4, 4, 4, 4, 4, 4, 4, 4, 4, 4, 4, 4, 4, 4, 4, 4, 4, 4, 4, 4, 4, 4, 4, 4, 4, 4, 4, 4, 4, 4, 4, 4, 4, 4, 4, 4, 4, 4, 4, 4, 4, 4, 4, 4, 4, 4, 4, 4, 4, 4, 4, 4, 4, 4, 4, 4, 4, 4, 4, 4, 4, 4, 4, 4, 4, 4, 4, 4, 4, 4, 3, 3, 3, 3, 3, 3, 3, 3, 3, 3, 3, 3, 3, 3, 3, 3, 3, 3, 3, 3, 3, 3, 3, 3, 3, 3, 3, 3, 3, 3, 3, 3, 0, 2, 2, 2, 2, 2, 2, 2, 2, 2, 3, 0, 0, 0, 1, 1, 1, 0, 0, 0, 5, 7, 5, 7, 5, 5, 0, 0, 0, 0, 0, 0, 0, 0, 0, 0, 0, 0, 0, 0, 0, 0, 0, 0, 0, 0, 0, 0, 0, 0, 0, 0, 0, 0, 0, 0, 0, 0, 2, 2, 2, 2, 2, 5, 5, 7, 7, 7, 7, 0, 0, 0, 0, 0, 1, 0, 0, 0, 0, 0, 0, 0, 0, 0, 0, 0, 0, 0, 0, 0, 0, 0, 0, 0, 0, 3, 3, 3, 0, 0, 0, 0, 0, 0, 0, 1, 0, 1, 0, 0, 0, 0, 0, 0])
me_cube_001.materials.append(mat_body)
me_cube_001.materials.append(mat_windows)
me_cube_001.materials.append(mat_lights)
me_cube_001.materials.append(mat_metal)
me_cube_001.materials.append(mat_tires)
me_cube_001.materials.append(mat_lights_red)
me_cube_001.materials.append(mat_carmaterial_orange)
me_cube_001.materials.append(mat_lights_orange)
me_cube_001.use_remesh_preserve_volume = False
me_cube_001.use_remesh_preserve_attributes = False
me_cube_001.use_mirror_vertex_groups = False
me_cube_001.update()

# ---- objects
ob_light = bpy.data.objects.new('Light', light_light)
ob_camera = bpy.data.objects.new('Camera', cam_camera)
ob_coach = bpy.data.objects.new('Coach', me_cube_001)

# ---- transforms, parenting, visibility, modifiers, constraints
ob_light.location = (4.076, 1.005, 5.904)
ob_light.rotation_euler = (0.6503, 0.05522, 1.866)
ob_light.lock_rotations_4d = False
ob_light.empty_display_type = 'ARROWS'
ob_light.color = (0.0, 0.0, 0.0, 0.0)
ob_light.lineart.crease_threshold = 0.0
ob_camera.location = (7.359, -6.926, 4.958)
ob_camera.rotation_euler = (1.109, 0.0, 0.8149)
ob_camera.lock_rotations_4d = False
ob_camera.empty_display_type = 'ARROWS'
ob_camera.color = (0.0, 0.0, 0.0, 0.0)
ob_camera.display_type = 'WIRE'
ob_camera.lineart.crease_threshold = 0.0
ob_coach.location = (0.0, 0.0, 0.0)
ob_coach.lineart.crease_threshold = 0.0

# ---- collection membership
col_collection.objects.link(ob_light)
col_collection.objects.link(ob_camera)
col_collection.objects.link(ob_coach)

# ---- scene / render settings (as saved in the file)
scene.camera = ob_camera
scene.frame_start = 1; scene.frame_end = 250; scene.frame_set(1)
scene.render.engine = 'BLENDER_EEVEE_NEXT'
scene.cycles.samples = 128
scene.cycles.sampling_pattern = 'TABULATED_SOBOL'
scene.cycles.use_adaptive_sampling = False
scene.cycles.use_light_tree = False
scene.view_settings.view_transform = 'Filmic'
bpy.context.view_layer.update()
